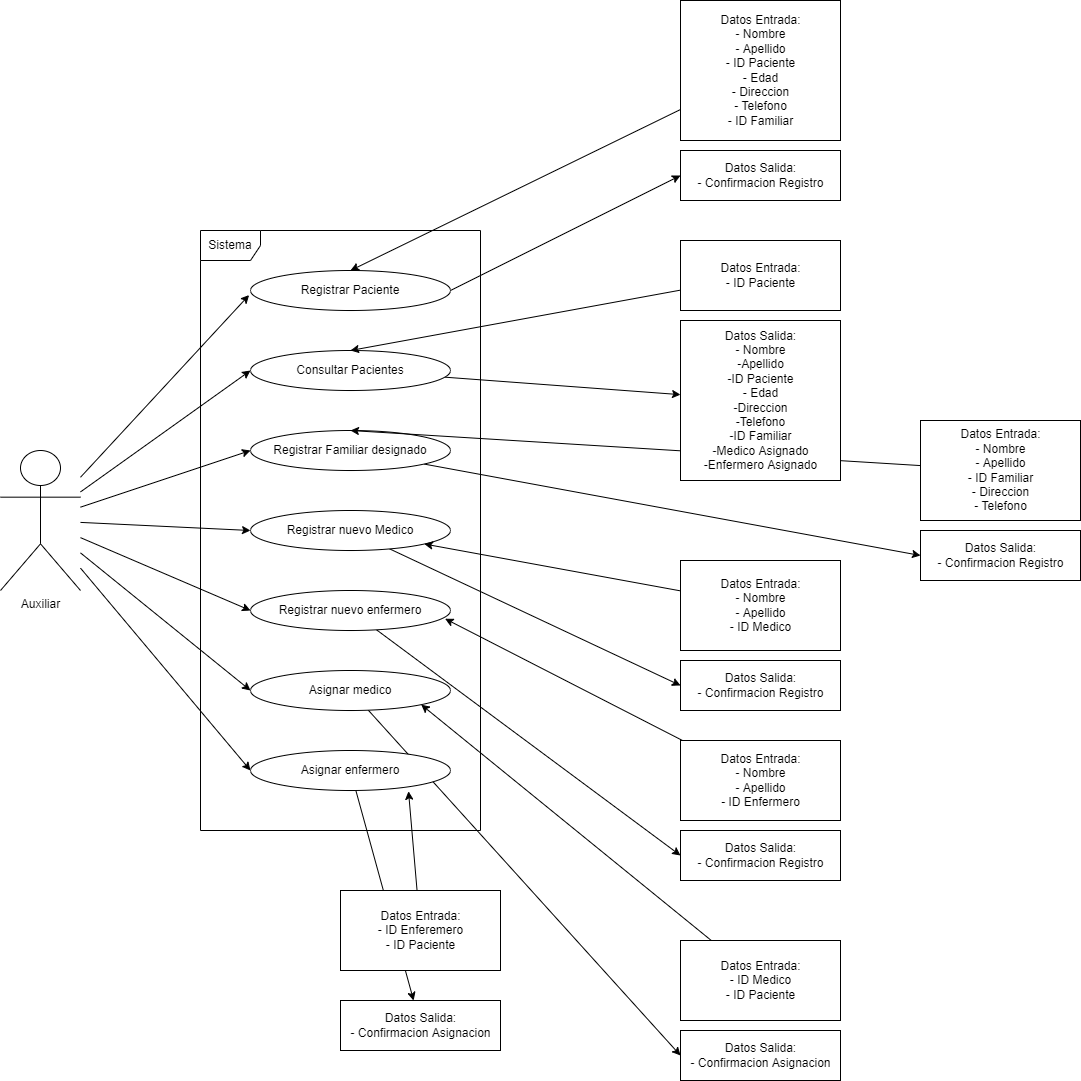

The diagram above was exported from draw.io. Its source (the exported page's mxGraphModel, read from the mxfile embedded in the PNG):
<mxGraphModel dx="1540" dy="2393" grid="1" gridSize="10" guides="1" tooltips="1" connect="1" arrows="1" fold="1" page="1" pageScale="1" pageWidth="850" pageHeight="1100" math="0" shadow="0">
  <root>
    <mxCell id="0" />
    <mxCell id="1" parent="0" />
    <mxCell id="KRC1QLPjl5BRoLLzQoqq-1" value="Sistema" style="shape=umlFrame;whiteSpace=wrap;html=1;" parent="1" vertex="1">
      <mxGeometry x="520" y="150" width="280" height="600" as="geometry" />
    </mxCell>
    <mxCell id="KRC1QLPjl5BRoLLzQoqq-2" style="rounded=0;orthogonalLoop=1;jettySize=auto;html=1;entryX=-0.007;entryY=0.614;entryDx=0;entryDy=0;entryPerimeter=0;" parent="1" source="KRC1QLPjl5BRoLLzQoqq-10" target="KRC1QLPjl5BRoLLzQoqq-12" edge="1">
      <mxGeometry relative="1" as="geometry" />
    </mxCell>
    <mxCell id="KRC1QLPjl5BRoLLzQoqq-3" style="rounded=0;orthogonalLoop=1;jettySize=auto;html=1;entryX=0;entryY=0.5;entryDx=0;entryDy=0;" parent="1" source="KRC1QLPjl5BRoLLzQoqq-10" target="KRC1QLPjl5BRoLLzQoqq-14" edge="1">
      <mxGeometry relative="1" as="geometry" />
    </mxCell>
    <mxCell id="KRC1QLPjl5BRoLLzQoqq-4" style="rounded=0;orthogonalLoop=1;jettySize=auto;html=1;entryX=0;entryY=0.5;entryDx=0;entryDy=0;" parent="1" source="KRC1QLPjl5BRoLLzQoqq-10" target="KRC1QLPjl5BRoLLzQoqq-16" edge="1">
      <mxGeometry relative="1" as="geometry" />
    </mxCell>
    <mxCell id="KRC1QLPjl5BRoLLzQoqq-5" style="orthogonalLoop=1;jettySize=auto;html=1;strokeColor=none;" parent="1" source="KRC1QLPjl5BRoLLzQoqq-10" target="KRC1QLPjl5BRoLLzQoqq-18" edge="1">
      <mxGeometry relative="1" as="geometry" />
    </mxCell>
    <mxCell id="KRC1QLPjl5BRoLLzQoqq-6" style="orthogonalLoop=1;jettySize=auto;html=1;rounded=0;entryX=0;entryY=0.5;entryDx=0;entryDy=0;" parent="1" source="KRC1QLPjl5BRoLLzQoqq-10" target="KRC1QLPjl5BRoLLzQoqq-18" edge="1">
      <mxGeometry relative="1" as="geometry" />
    </mxCell>
    <mxCell id="KRC1QLPjl5BRoLLzQoqq-7" style="edgeStyle=none;rounded=0;orthogonalLoop=1;jettySize=auto;html=1;entryX=0;entryY=0.5;entryDx=0;entryDy=0;" parent="1" source="KRC1QLPjl5BRoLLzQoqq-10" target="KRC1QLPjl5BRoLLzQoqq-20" edge="1">
      <mxGeometry relative="1" as="geometry" />
    </mxCell>
    <mxCell id="KRC1QLPjl5BRoLLzQoqq-8" style="edgeStyle=none;rounded=0;orthogonalLoop=1;jettySize=auto;html=1;entryX=0;entryY=0.5;entryDx=0;entryDy=0;" parent="1" source="KRC1QLPjl5BRoLLzQoqq-10" target="KRC1QLPjl5BRoLLzQoqq-22" edge="1">
      <mxGeometry relative="1" as="geometry" />
    </mxCell>
    <mxCell id="KRC1QLPjl5BRoLLzQoqq-9" style="edgeStyle=none;rounded=0;orthogonalLoop=1;jettySize=auto;html=1;entryX=0;entryY=0.5;entryDx=0;entryDy=0;" parent="1" source="KRC1QLPjl5BRoLLzQoqq-10" target="KRC1QLPjl5BRoLLzQoqq-24" edge="1">
      <mxGeometry relative="1" as="geometry" />
    </mxCell>
    <mxCell id="KRC1QLPjl5BRoLLzQoqq-10" value="Auxiliar" style="shape=umlActor;verticalLabelPosition=bottom;verticalAlign=top;html=1;" parent="1" vertex="1">
      <mxGeometry x="320" y="370" width="80" height="140" as="geometry" />
    </mxCell>
    <mxCell id="KRC1QLPjl5BRoLLzQoqq-11" style="edgeStyle=none;rounded=0;orthogonalLoop=1;jettySize=auto;html=1;entryX=0;entryY=0.5;entryDx=0;entryDy=0;exitX=1;exitY=0.5;exitDx=0;exitDy=0;" parent="1" source="KRC1QLPjl5BRoLLzQoqq-12" target="KRC1QLPjl5BRoLLzQoqq-39" edge="1">
      <mxGeometry relative="1" as="geometry" />
    </mxCell>
    <mxCell id="KRC1QLPjl5BRoLLzQoqq-12" value="Registrar Paciente" style="ellipse;whiteSpace=wrap;html=1;" parent="1" vertex="1">
      <mxGeometry x="570" y="190" width="200" height="40" as="geometry" />
    </mxCell>
    <mxCell id="KRC1QLPjl5BRoLLzQoqq-13" style="edgeStyle=none;rounded=0;orthogonalLoop=1;jettySize=auto;html=1;" parent="1" source="KRC1QLPjl5BRoLLzQoqq-14" target="KRC1QLPjl5BRoLLzQoqq-40" edge="1">
      <mxGeometry relative="1" as="geometry" />
    </mxCell>
    <mxCell id="KRC1QLPjl5BRoLLzQoqq-14" value="Consultar Pacientes" style="ellipse;whiteSpace=wrap;html=1;" parent="1" vertex="1">
      <mxGeometry x="570" y="270" width="200" height="40" as="geometry" />
    </mxCell>
    <mxCell id="KRC1QLPjl5BRoLLzQoqq-15" style="edgeStyle=none;rounded=0;orthogonalLoop=1;jettySize=auto;html=1;entryX=0;entryY=0.5;entryDx=0;entryDy=0;" parent="1" source="KRC1QLPjl5BRoLLzQoqq-16" target="KRC1QLPjl5BRoLLzQoqq-41" edge="1">
      <mxGeometry relative="1" as="geometry" />
    </mxCell>
    <mxCell id="KRC1QLPjl5BRoLLzQoqq-16" value="Registrar Familiar designado&lt;br&gt;" style="ellipse;whiteSpace=wrap;html=1;" parent="1" vertex="1">
      <mxGeometry x="570" y="350" width="200" height="40" as="geometry" />
    </mxCell>
    <mxCell id="KRC1QLPjl5BRoLLzQoqq-17" style="edgeStyle=none;rounded=0;orthogonalLoop=1;jettySize=auto;html=1;entryX=0;entryY=0.5;entryDx=0;entryDy=0;" parent="1" source="KRC1QLPjl5BRoLLzQoqq-18" target="KRC1QLPjl5BRoLLzQoqq-43" edge="1">
      <mxGeometry relative="1" as="geometry" />
    </mxCell>
    <mxCell id="KRC1QLPjl5BRoLLzQoqq-18" value="Registrar nuevo Medico" style="ellipse;whiteSpace=wrap;html=1;" parent="1" vertex="1">
      <mxGeometry x="570" y="430" width="200" height="40" as="geometry" />
    </mxCell>
    <mxCell id="KRC1QLPjl5BRoLLzQoqq-19" style="edgeStyle=none;rounded=0;orthogonalLoop=1;jettySize=auto;html=1;entryX=0;entryY=0.5;entryDx=0;entryDy=0;" parent="1" source="KRC1QLPjl5BRoLLzQoqq-20" target="KRC1QLPjl5BRoLLzQoqq-42" edge="1">
      <mxGeometry relative="1" as="geometry" />
    </mxCell>
    <mxCell id="KRC1QLPjl5BRoLLzQoqq-20" value="Registrar nuevo enfermero" style="ellipse;whiteSpace=wrap;html=1;" parent="1" vertex="1">
      <mxGeometry x="570" y="510" width="200" height="40" as="geometry" />
    </mxCell>
    <mxCell id="KRC1QLPjl5BRoLLzQoqq-21" style="edgeStyle=none;rounded=0;orthogonalLoop=1;jettySize=auto;html=1;entryX=0;entryY=0.5;entryDx=0;entryDy=0;" parent="1" source="KRC1QLPjl5BRoLLzQoqq-22" target="KRC1QLPjl5BRoLLzQoqq-44" edge="1">
      <mxGeometry relative="1" as="geometry" />
    </mxCell>
    <mxCell id="KRC1QLPjl5BRoLLzQoqq-22" value="Asignar medico" style="ellipse;whiteSpace=wrap;html=1;" parent="1" vertex="1">
      <mxGeometry x="570" y="590" width="200" height="40" as="geometry" />
    </mxCell>
    <mxCell id="KRC1QLPjl5BRoLLzQoqq-23" style="edgeStyle=none;rounded=0;orthogonalLoop=1;jettySize=auto;html=1;" parent="1" source="KRC1QLPjl5BRoLLzQoqq-24" target="KRC1QLPjl5BRoLLzQoqq-45" edge="1">
      <mxGeometry relative="1" as="geometry" />
    </mxCell>
    <mxCell id="KRC1QLPjl5BRoLLzQoqq-24" value="Asignar enfermero" style="ellipse;whiteSpace=wrap;html=1;" parent="1" vertex="1">
      <mxGeometry x="570" y="670" width="200" height="40" as="geometry" />
    </mxCell>
    <mxCell id="KRC1QLPjl5BRoLLzQoqq-25" style="edgeStyle=none;rounded=0;orthogonalLoop=1;jettySize=auto;html=1;entryX=0.5;entryY=0;entryDx=0;entryDy=0;" parent="1" source="KRC1QLPjl5BRoLLzQoqq-26" target="KRC1QLPjl5BRoLLzQoqq-12" edge="1">
      <mxGeometry relative="1" as="geometry" />
    </mxCell>
    <mxCell id="KRC1QLPjl5BRoLLzQoqq-26" value="Datos Entrada:&lt;br&gt;- Nombre&lt;br&gt;- Apellido&lt;br&gt;- ID Paciente&lt;br&gt;- Edad&lt;br&gt;- Direccion&lt;br&gt;- Telefono&lt;br&gt;- ID Familiar" style="html=1;" parent="1" vertex="1">
      <mxGeometry x="1000" y="-80" width="160" height="140" as="geometry" />
    </mxCell>
    <mxCell id="KRC1QLPjl5BRoLLzQoqq-27" style="edgeStyle=none;rounded=0;orthogonalLoop=1;jettySize=auto;html=1;entryX=0.5;entryY=0;entryDx=0;entryDy=0;" parent="1" source="KRC1QLPjl5BRoLLzQoqq-28" target="KRC1QLPjl5BRoLLzQoqq-14" edge="1">
      <mxGeometry relative="1" as="geometry" />
    </mxCell>
    <mxCell id="KRC1QLPjl5BRoLLzQoqq-28" value="Datos Entrada:&lt;br&gt;- ID Paciente" style="html=1;" parent="1" vertex="1">
      <mxGeometry x="1000" y="160" width="160" height="70" as="geometry" />
    </mxCell>
    <mxCell id="KRC1QLPjl5BRoLLzQoqq-29" style="edgeStyle=none;rounded=0;orthogonalLoop=1;jettySize=auto;html=1;entryX=0.5;entryY=0;entryDx=0;entryDy=0;" parent="1" source="KRC1QLPjl5BRoLLzQoqq-30" target="KRC1QLPjl5BRoLLzQoqq-16" edge="1">
      <mxGeometry relative="1" as="geometry" />
    </mxCell>
    <mxCell id="KRC1QLPjl5BRoLLzQoqq-30" value="Datos Entrada:&lt;br&gt;- Nombre&lt;br&gt;- Apellido&lt;br&gt;- ID Familiar&lt;br&gt;- Direccion&lt;br&gt;- Telefono" style="html=1;" parent="1" vertex="1">
      <mxGeometry x="1240" y="340" width="160" height="100" as="geometry" />
    </mxCell>
    <mxCell id="KRC1QLPjl5BRoLLzQoqq-31" style="edgeStyle=none;rounded=0;orthogonalLoop=1;jettySize=auto;html=1;" parent="1" source="KRC1QLPjl5BRoLLzQoqq-32" target="KRC1QLPjl5BRoLLzQoqq-18" edge="1">
      <mxGeometry relative="1" as="geometry" />
    </mxCell>
    <mxCell id="KRC1QLPjl5BRoLLzQoqq-32" value="Datos Entrada:&lt;br&gt;- Nombre&lt;br&gt;- Apellido&lt;br&gt;- ID Medico" style="html=1;" parent="1" vertex="1">
      <mxGeometry x="1000" y="480" width="160" height="90" as="geometry" />
    </mxCell>
    <mxCell id="KRC1QLPjl5BRoLLzQoqq-33" style="edgeStyle=none;rounded=0;orthogonalLoop=1;jettySize=auto;html=1;entryX=0.973;entryY=0.706;entryDx=0;entryDy=0;entryPerimeter=0;" parent="1" source="KRC1QLPjl5BRoLLzQoqq-34" target="KRC1QLPjl5BRoLLzQoqq-20" edge="1">
      <mxGeometry relative="1" as="geometry" />
    </mxCell>
    <mxCell id="KRC1QLPjl5BRoLLzQoqq-34" value="Datos Entrada:&lt;br&gt;- Nombre&lt;br&gt;- Apellido&lt;br&gt;- ID Enfermero" style="html=1;" parent="1" vertex="1">
      <mxGeometry x="1000" y="660" width="160" height="80" as="geometry" />
    </mxCell>
    <mxCell id="KRC1QLPjl5BRoLLzQoqq-35" style="edgeStyle=none;rounded=0;orthogonalLoop=1;jettySize=auto;html=1;entryX=1;entryY=1;entryDx=0;entryDy=0;" parent="1" source="KRC1QLPjl5BRoLLzQoqq-36" target="KRC1QLPjl5BRoLLzQoqq-22" edge="1">
      <mxGeometry relative="1" as="geometry" />
    </mxCell>
    <mxCell id="KRC1QLPjl5BRoLLzQoqq-36" value="Datos Entrada:&lt;br&gt;- ID Medico&lt;br&gt;- ID Paciente" style="html=1;" parent="1" vertex="1">
      <mxGeometry x="1000" y="860" width="160" height="80" as="geometry" />
    </mxCell>
    <mxCell id="KRC1QLPjl5BRoLLzQoqq-37" style="edgeStyle=none;rounded=0;orthogonalLoop=1;jettySize=auto;html=1;entryX=0.79;entryY=1.02;entryDx=0;entryDy=0;entryPerimeter=0;" parent="1" source="KRC1QLPjl5BRoLLzQoqq-38" target="KRC1QLPjl5BRoLLzQoqq-24" edge="1">
      <mxGeometry relative="1" as="geometry" />
    </mxCell>
    <mxCell id="KRC1QLPjl5BRoLLzQoqq-38" value="Datos Entrada:&lt;br&gt;- ID Enferemero&lt;br&gt;- ID Paciente" style="html=1;" parent="1" vertex="1">
      <mxGeometry x="660" y="810" width="160" height="80" as="geometry" />
    </mxCell>
    <mxCell id="KRC1QLPjl5BRoLLzQoqq-39" value="Datos Salida:&lt;br&gt;- Confirmacion Registro" style="html=1;" parent="1" vertex="1">
      <mxGeometry x="1000" y="70" width="160" height="50" as="geometry" />
    </mxCell>
    <mxCell id="KRC1QLPjl5BRoLLzQoqq-40" value="Datos Salida:&lt;br&gt;- Nombre&lt;br&gt;-Apellido&lt;br&gt;-ID Paciente&lt;br&gt;- Edad&lt;br&gt;-Direccion&lt;br&gt;-Telefono&lt;br&gt;-ID Familiar&lt;br&gt;-Medico Asignado&lt;br&gt;-Enfermero Asignado" style="html=1;" parent="1" vertex="1">
      <mxGeometry x="1000" y="240" width="160" height="160" as="geometry" />
    </mxCell>
    <mxCell id="KRC1QLPjl5BRoLLzQoqq-41" value="Datos Salida:&lt;br&gt;- Confirmacion Registro" style="html=1;" parent="1" vertex="1">
      <mxGeometry x="1240" y="450" width="160" height="50" as="geometry" />
    </mxCell>
    <mxCell id="KRC1QLPjl5BRoLLzQoqq-42" value="Datos Salida:&lt;br&gt;- Confirmacion Registro" style="html=1;" parent="1" vertex="1">
      <mxGeometry x="1000" y="750" width="160" height="50" as="geometry" />
    </mxCell>
    <mxCell id="KRC1QLPjl5BRoLLzQoqq-43" value="Datos Salida:&lt;br&gt;- Confirmacion Registro" style="html=1;" parent="1" vertex="1">
      <mxGeometry x="1000" y="580" width="160" height="50" as="geometry" />
    </mxCell>
    <mxCell id="KRC1QLPjl5BRoLLzQoqq-44" value="Datos Salida:&lt;br&gt;- Confirmacion Asignacion" style="html=1;" parent="1" vertex="1">
      <mxGeometry x="1000" y="950" width="160" height="50" as="geometry" />
    </mxCell>
    <mxCell id="KRC1QLPjl5BRoLLzQoqq-45" value="Datos Salida:&lt;br&gt;- Confirmacion Asignacion" style="html=1;" parent="1" vertex="1">
      <mxGeometry x="660" y="920" width="160" height="50" as="geometry" />
    </mxCell>
  </root>
</mxGraphModel>